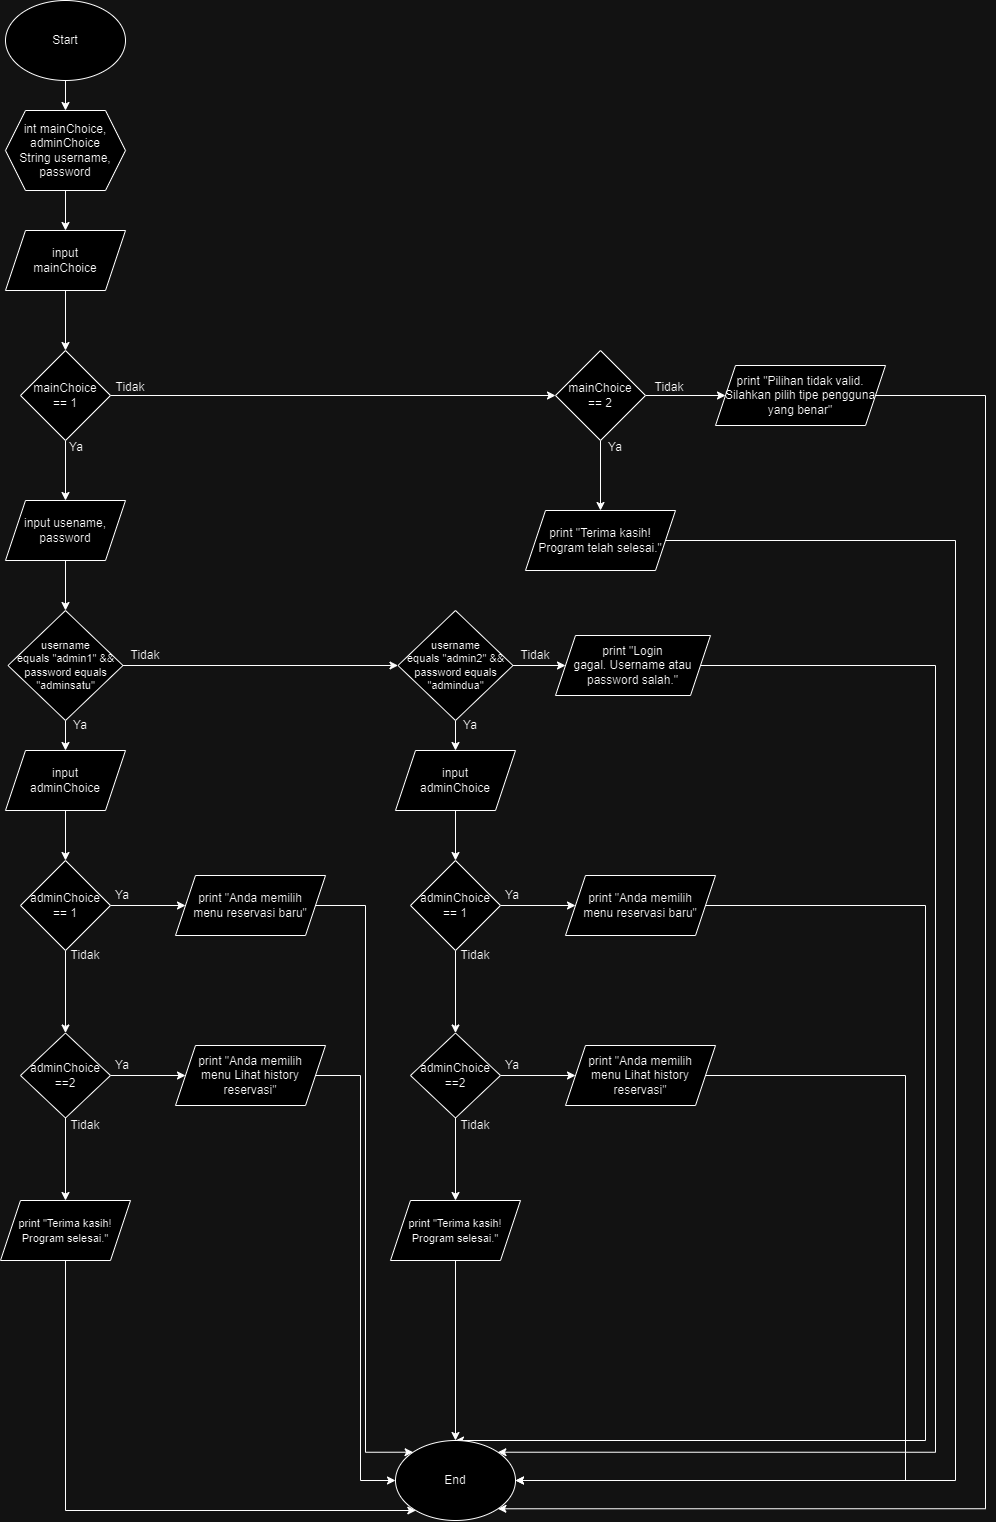

The diagram above was exported from draw.io. Its source (the exported page's mxGraphModel, read from the mxfile embedded in the PNG):
<mxGraphModel dx="1145" dy="1993" grid="1" gridSize="10" guides="1" tooltips="1" connect="1" arrows="1" fold="1" page="1" pageScale="1" pageWidth="3300" pageHeight="4681" math="0" shadow="0">
  <root>
    <object label="" id="0">
      <mxCell />
    </object>
    <mxCell id="1" parent="0" />
    <mxCell id="rSd42JkEJ0sCAKLmir6a-3" style="edgeStyle=orthogonalEdgeStyle;rounded=0;orthogonalLoop=1;jettySize=auto;html=1;entryX=0.5;entryY=0;entryDx=0;entryDy=0;" parent="1" source="rSd42JkEJ0sCAKLmir6a-1" target="rSd42JkEJ0sCAKLmir6a-2" edge="1">
      <mxGeometry relative="1" as="geometry" />
    </mxCell>
    <mxCell id="rSd42JkEJ0sCAKLmir6a-1" value="Start" style="ellipse;whiteSpace=wrap;html=1;" parent="1" vertex="1">
      <mxGeometry x="70" y="40" width="120" height="80" as="geometry" />
    </mxCell>
    <mxCell id="rSd42JkEJ0sCAKLmir6a-5" style="edgeStyle=orthogonalEdgeStyle;rounded=0;orthogonalLoop=1;jettySize=auto;html=1;entryX=0.5;entryY=0;entryDx=0;entryDy=0;" parent="1" source="rSd42JkEJ0sCAKLmir6a-2" target="rSd42JkEJ0sCAKLmir6a-4" edge="1">
      <mxGeometry relative="1" as="geometry" />
    </mxCell>
    <mxCell id="rSd42JkEJ0sCAKLmir6a-2" value="int mainChoice, adminChoice&lt;br&gt;String username, password" style="shape=hexagon;perimeter=hexagonPerimeter2;whiteSpace=wrap;html=1;fixedSize=1;" parent="1" vertex="1">
      <mxGeometry x="70" y="150" width="120" height="80" as="geometry" />
    </mxCell>
    <mxCell id="kHt6mBuqmPM05pOJplBX-2" style="edgeStyle=orthogonalEdgeStyle;rounded=0;orthogonalLoop=1;jettySize=auto;html=1;entryX=0.5;entryY=0;entryDx=0;entryDy=0;" edge="1" parent="1" source="rSd42JkEJ0sCAKLmir6a-4" target="kHt6mBuqmPM05pOJplBX-1">
      <mxGeometry relative="1" as="geometry" />
    </mxCell>
    <mxCell id="rSd42JkEJ0sCAKLmir6a-4" value="input&lt;br&gt;mainChoice" style="shape=parallelogram;perimeter=parallelogramPerimeter;whiteSpace=wrap;html=1;fixedSize=1;" parent="1" vertex="1">
      <mxGeometry x="70" y="270" width="120" height="60" as="geometry" />
    </mxCell>
    <mxCell id="kHt6mBuqmPM05pOJplBX-4" style="edgeStyle=orthogonalEdgeStyle;rounded=0;orthogonalLoop=1;jettySize=auto;html=1;" edge="1" parent="1" source="kHt6mBuqmPM05pOJplBX-1" target="kHt6mBuqmPM05pOJplBX-3">
      <mxGeometry relative="1" as="geometry" />
    </mxCell>
    <mxCell id="kHt6mBuqmPM05pOJplBX-7" value="" style="edgeStyle=orthogonalEdgeStyle;rounded=0;orthogonalLoop=1;jettySize=auto;html=1;" edge="1" parent="1" source="kHt6mBuqmPM05pOJplBX-1" target="kHt6mBuqmPM05pOJplBX-6">
      <mxGeometry relative="1" as="geometry" />
    </mxCell>
    <mxCell id="kHt6mBuqmPM05pOJplBX-1" value="mainChoice&lt;br&gt;== 1" style="rhombus;whiteSpace=wrap;html=1;" vertex="1" parent="1">
      <mxGeometry x="85" y="390" width="90" height="90" as="geometry" />
    </mxCell>
    <mxCell id="kHt6mBuqmPM05pOJplBX-17" style="edgeStyle=orthogonalEdgeStyle;rounded=0;orthogonalLoop=1;jettySize=auto;html=1;entryX=0.5;entryY=0;entryDx=0;entryDy=0;" edge="1" parent="1" source="kHt6mBuqmPM05pOJplBX-3" target="kHt6mBuqmPM05pOJplBX-16">
      <mxGeometry relative="1" as="geometry" />
    </mxCell>
    <mxCell id="kHt6mBuqmPM05pOJplBX-3" value="input usename, password" style="shape=parallelogram;perimeter=parallelogramPerimeter;whiteSpace=wrap;html=1;fixedSize=1;" vertex="1" parent="1">
      <mxGeometry x="70" y="540" width="120" height="60" as="geometry" />
    </mxCell>
    <mxCell id="kHt6mBuqmPM05pOJplBX-9" style="edgeStyle=orthogonalEdgeStyle;rounded=0;orthogonalLoop=1;jettySize=auto;html=1;entryX=0.5;entryY=0;entryDx=0;entryDy=0;" edge="1" parent="1" source="kHt6mBuqmPM05pOJplBX-6" target="kHt6mBuqmPM05pOJplBX-8">
      <mxGeometry relative="1" as="geometry" />
    </mxCell>
    <mxCell id="kHt6mBuqmPM05pOJplBX-11" style="edgeStyle=orthogonalEdgeStyle;rounded=0;orthogonalLoop=1;jettySize=auto;html=1;" edge="1" parent="1" source="kHt6mBuqmPM05pOJplBX-6" target="kHt6mBuqmPM05pOJplBX-10">
      <mxGeometry relative="1" as="geometry" />
    </mxCell>
    <mxCell id="kHt6mBuqmPM05pOJplBX-6" value="mainChoice&lt;br&gt;== 2" style="rhombus;whiteSpace=wrap;html=1;" vertex="1" parent="1">
      <mxGeometry x="620" y="390" width="90" height="90" as="geometry" />
    </mxCell>
    <mxCell id="CP9NV_STU7taJxP82zeR-40" style="edgeStyle=orthogonalEdgeStyle;rounded=0;orthogonalLoop=1;jettySize=auto;html=1;entryX=1;entryY=0.5;entryDx=0;entryDy=0;" edge="1" parent="1" source="kHt6mBuqmPM05pOJplBX-8" target="CP9NV_STU7taJxP82zeR-36">
      <mxGeometry relative="1" as="geometry">
        <Array as="points">
          <mxPoint x="1020" y="580" />
          <mxPoint x="1020" y="1520" />
        </Array>
      </mxGeometry>
    </mxCell>
    <mxCell id="kHt6mBuqmPM05pOJplBX-8" value="print &quot;Terima kasih! Program telah selesai.&quot;" style="shape=parallelogram;perimeter=parallelogramPerimeter;whiteSpace=wrap;html=1;fixedSize=1;" vertex="1" parent="1">
      <mxGeometry x="590" y="550" width="150" height="60" as="geometry" />
    </mxCell>
    <mxCell id="CP9NV_STU7taJxP82zeR-39" style="edgeStyle=orthogonalEdgeStyle;rounded=0;orthogonalLoop=1;jettySize=auto;html=1;entryX=1;entryY=1;entryDx=0;entryDy=0;" edge="1" parent="1" source="kHt6mBuqmPM05pOJplBX-10" target="CP9NV_STU7taJxP82zeR-36">
      <mxGeometry relative="1" as="geometry">
        <Array as="points">
          <mxPoint x="1050" y="435" />
          <mxPoint x="1050" y="1548" />
        </Array>
      </mxGeometry>
    </mxCell>
    <mxCell id="kHt6mBuqmPM05pOJplBX-10" value="print &quot;Pilihan tidak valid. Silahkan pilih tipe pengguna yang benar&quot;" style="shape=parallelogram;perimeter=parallelogramPerimeter;whiteSpace=wrap;html=1;fixedSize=1;" vertex="1" parent="1">
      <mxGeometry x="780" y="405" width="170" height="60" as="geometry" />
    </mxCell>
    <mxCell id="kHt6mBuqmPM05pOJplBX-12" value="Ya" style="text;html=1;strokeColor=none;fillColor=none;align=center;verticalAlign=middle;whiteSpace=wrap;rounded=0;" vertex="1" parent="1">
      <mxGeometry x="111" y="472" width="60" height="30" as="geometry" />
    </mxCell>
    <mxCell id="kHt6mBuqmPM05pOJplBX-13" value="Tidak" style="text;html=1;strokeColor=none;fillColor=none;align=center;verticalAlign=middle;whiteSpace=wrap;rounded=0;" vertex="1" parent="1">
      <mxGeometry x="165" y="412" width="60" height="30" as="geometry" />
    </mxCell>
    <mxCell id="kHt6mBuqmPM05pOJplBX-14" value="Ya" style="text;html=1;strokeColor=none;fillColor=none;align=center;verticalAlign=middle;whiteSpace=wrap;rounded=0;" vertex="1" parent="1">
      <mxGeometry x="650" y="472" width="60" height="30" as="geometry" />
    </mxCell>
    <mxCell id="kHt6mBuqmPM05pOJplBX-15" value="Tidak" style="text;html=1;strokeColor=none;fillColor=none;align=center;verticalAlign=middle;whiteSpace=wrap;rounded=0;" vertex="1" parent="1">
      <mxGeometry x="704" y="412" width="60" height="30" as="geometry" />
    </mxCell>
    <mxCell id="kHt6mBuqmPM05pOJplBX-19" value="" style="edgeStyle=orthogonalEdgeStyle;rounded=0;orthogonalLoop=1;jettySize=auto;html=1;" edge="1" parent="1" source="kHt6mBuqmPM05pOJplBX-16" target="kHt6mBuqmPM05pOJplBX-18">
      <mxGeometry relative="1" as="geometry" />
    </mxCell>
    <mxCell id="kHt6mBuqmPM05pOJplBX-21" style="edgeStyle=orthogonalEdgeStyle;rounded=0;orthogonalLoop=1;jettySize=auto;html=1;entryX=0.5;entryY=0;entryDx=0;entryDy=0;" edge="1" parent="1" source="kHt6mBuqmPM05pOJplBX-16" target="kHt6mBuqmPM05pOJplBX-20">
      <mxGeometry relative="1" as="geometry" />
    </mxCell>
    <mxCell id="kHt6mBuqmPM05pOJplBX-16" value="username &lt;br&gt;equals &quot;admin1&quot; &amp;amp;&amp;amp; password equals &quot;adminsatu&quot;" style="rhombus;whiteSpace=wrap;html=1;fontSize=11;" vertex="1" parent="1">
      <mxGeometry x="72.5" y="650" width="115" height="110" as="geometry" />
    </mxCell>
    <mxCell id="_jIPrutbKuqPgpjZvtjL-3" style="edgeStyle=orthogonalEdgeStyle;rounded=0;orthogonalLoop=1;jettySize=auto;html=1;" edge="1" parent="1" source="kHt6mBuqmPM05pOJplBX-18" target="_jIPrutbKuqPgpjZvtjL-1">
      <mxGeometry relative="1" as="geometry" />
    </mxCell>
    <mxCell id="CP9NV_STU7taJxP82zeR-15" style="edgeStyle=orthogonalEdgeStyle;rounded=0;orthogonalLoop=1;jettySize=auto;html=1;" edge="1" parent="1" source="kHt6mBuqmPM05pOJplBX-18" target="CP9NV_STU7taJxP82zeR-14">
      <mxGeometry relative="1" as="geometry" />
    </mxCell>
    <mxCell id="kHt6mBuqmPM05pOJplBX-18" value="username &lt;br&gt;equals &quot;admin2&quot; &amp;amp;&amp;amp; password equals &quot;admindua&quot;" style="rhombus;whiteSpace=wrap;html=1;fontSize=11;" vertex="1" parent="1">
      <mxGeometry x="462.5" y="650" width="115" height="110" as="geometry" />
    </mxCell>
    <mxCell id="kHt6mBuqmPM05pOJplBX-23" style="edgeStyle=orthogonalEdgeStyle;rounded=0;orthogonalLoop=1;jettySize=auto;html=1;entryX=0.5;entryY=0;entryDx=0;entryDy=0;" edge="1" parent="1" source="kHt6mBuqmPM05pOJplBX-20" target="kHt6mBuqmPM05pOJplBX-22">
      <mxGeometry relative="1" as="geometry" />
    </mxCell>
    <mxCell id="kHt6mBuqmPM05pOJplBX-20" value="input&lt;br&gt;adminChoice" style="shape=parallelogram;perimeter=parallelogramPerimeter;whiteSpace=wrap;html=1;fixedSize=1;" vertex="1" parent="1">
      <mxGeometry x="70" y="790" width="120" height="60" as="geometry" />
    </mxCell>
    <mxCell id="CP9NV_STU7taJxP82zeR-2" style="edgeStyle=orthogonalEdgeStyle;rounded=0;orthogonalLoop=1;jettySize=auto;html=1;entryX=0;entryY=0.5;entryDx=0;entryDy=0;" edge="1" parent="1" source="kHt6mBuqmPM05pOJplBX-22" target="CP9NV_STU7taJxP82zeR-1">
      <mxGeometry relative="1" as="geometry" />
    </mxCell>
    <mxCell id="CP9NV_STU7taJxP82zeR-4" value="" style="edgeStyle=orthogonalEdgeStyle;rounded=0;orthogonalLoop=1;jettySize=auto;html=1;" edge="1" parent="1" source="kHt6mBuqmPM05pOJplBX-22" target="CP9NV_STU7taJxP82zeR-3">
      <mxGeometry relative="1" as="geometry" />
    </mxCell>
    <mxCell id="kHt6mBuqmPM05pOJplBX-22" value="adminChoice &lt;br&gt;== 1" style="rhombus;whiteSpace=wrap;html=1;" vertex="1" parent="1">
      <mxGeometry x="85" y="900" width="90" height="90" as="geometry" />
    </mxCell>
    <mxCell id="_jIPrutbKuqPgpjZvtjL-4" style="edgeStyle=orthogonalEdgeStyle;rounded=0;orthogonalLoop=1;jettySize=auto;html=1;entryX=0.5;entryY=0;entryDx=0;entryDy=0;" edge="1" parent="1" source="_jIPrutbKuqPgpjZvtjL-1" target="_jIPrutbKuqPgpjZvtjL-2">
      <mxGeometry relative="1" as="geometry" />
    </mxCell>
    <mxCell id="_jIPrutbKuqPgpjZvtjL-1" value="input&lt;br&gt;adminChoice" style="shape=parallelogram;perimeter=parallelogramPerimeter;whiteSpace=wrap;html=1;fixedSize=1;" vertex="1" parent="1">
      <mxGeometry x="460" y="790" width="120" height="60" as="geometry" />
    </mxCell>
    <mxCell id="CP9NV_STU7taJxP82zeR-20" style="edgeStyle=orthogonalEdgeStyle;rounded=0;orthogonalLoop=1;jettySize=auto;html=1;entryX=0.5;entryY=0;entryDx=0;entryDy=0;" edge="1" parent="1" source="_jIPrutbKuqPgpjZvtjL-2" target="CP9NV_STU7taJxP82zeR-17">
      <mxGeometry relative="1" as="geometry" />
    </mxCell>
    <mxCell id="CP9NV_STU7taJxP82zeR-22" style="edgeStyle=orthogonalEdgeStyle;rounded=0;orthogonalLoop=1;jettySize=auto;html=1;entryX=0;entryY=0.5;entryDx=0;entryDy=0;" edge="1" parent="1" source="_jIPrutbKuqPgpjZvtjL-2" target="CP9NV_STU7taJxP82zeR-16">
      <mxGeometry relative="1" as="geometry" />
    </mxCell>
    <mxCell id="_jIPrutbKuqPgpjZvtjL-2" value="adminChoice &lt;br&gt;== 1" style="rhombus;whiteSpace=wrap;html=1;" vertex="1" parent="1">
      <mxGeometry x="475" y="900" width="90" height="90" as="geometry" />
    </mxCell>
    <mxCell id="CP9NV_STU7taJxP82zeR-50" style="edgeStyle=orthogonalEdgeStyle;rounded=0;orthogonalLoop=1;jettySize=auto;html=1;entryX=0;entryY=0;entryDx=0;entryDy=0;" edge="1" parent="1" source="CP9NV_STU7taJxP82zeR-1" target="CP9NV_STU7taJxP82zeR-36">
      <mxGeometry relative="1" as="geometry">
        <Array as="points">
          <mxPoint x="430" y="945" />
          <mxPoint x="430" y="1492" />
        </Array>
      </mxGeometry>
    </mxCell>
    <mxCell id="CP9NV_STU7taJxP82zeR-1" value="print &quot;Anda memilih &lt;br&gt;menu reservasi baru&quot;" style="shape=parallelogram;perimeter=parallelogramPerimeter;whiteSpace=wrap;html=1;fixedSize=1;" vertex="1" parent="1">
      <mxGeometry x="240" y="915" width="150" height="60" as="geometry" />
    </mxCell>
    <mxCell id="CP9NV_STU7taJxP82zeR-10" style="edgeStyle=orthogonalEdgeStyle;rounded=0;orthogonalLoop=1;jettySize=auto;html=1;" edge="1" parent="1" source="CP9NV_STU7taJxP82zeR-3" target="CP9NV_STU7taJxP82zeR-5">
      <mxGeometry relative="1" as="geometry" />
    </mxCell>
    <mxCell id="CP9NV_STU7taJxP82zeR-13" style="edgeStyle=orthogonalEdgeStyle;rounded=0;orthogonalLoop=1;jettySize=auto;html=1;entryX=0.5;entryY=0;entryDx=0;entryDy=0;" edge="1" parent="1" source="CP9NV_STU7taJxP82zeR-3" target="CP9NV_STU7taJxP82zeR-11">
      <mxGeometry relative="1" as="geometry" />
    </mxCell>
    <mxCell id="CP9NV_STU7taJxP82zeR-3" value="adminChoice&lt;br&gt;==2" style="rhombus;whiteSpace=wrap;html=1;" vertex="1" parent="1">
      <mxGeometry x="85" y="1072.5" width="90" height="85" as="geometry" />
    </mxCell>
    <mxCell id="CP9NV_STU7taJxP82zeR-51" style="edgeStyle=orthogonalEdgeStyle;rounded=0;orthogonalLoop=1;jettySize=auto;html=1;entryX=0;entryY=0.5;entryDx=0;entryDy=0;" edge="1" parent="1" source="CP9NV_STU7taJxP82zeR-5" target="CP9NV_STU7taJxP82zeR-36">
      <mxGeometry relative="1" as="geometry" />
    </mxCell>
    <mxCell id="CP9NV_STU7taJxP82zeR-5" value="print &quot;Anda memilih &lt;br&gt;menu Lihat history reservasi&quot;" style="shape=parallelogram;perimeter=parallelogramPerimeter;whiteSpace=wrap;html=1;fixedSize=1;" vertex="1" parent="1">
      <mxGeometry x="240" y="1085" width="150" height="60" as="geometry" />
    </mxCell>
    <mxCell id="CP9NV_STU7taJxP82zeR-52" style="edgeStyle=orthogonalEdgeStyle;rounded=0;orthogonalLoop=1;jettySize=auto;html=1;" edge="1" parent="1" source="CP9NV_STU7taJxP82zeR-11" target="CP9NV_STU7taJxP82zeR-36">
      <mxGeometry relative="1" as="geometry">
        <mxPoint x="490" y="1550" as="targetPoint" />
        <Array as="points">
          <mxPoint x="130" y="1550" />
        </Array>
      </mxGeometry>
    </mxCell>
    <mxCell id="CP9NV_STU7taJxP82zeR-11" value="&lt;font style=&quot;font-size: 11px;&quot;&gt;print &quot;Terima kasih! Program selesai.&lt;span style=&quot;background-color: initial;&quot;&gt;&quot;&lt;/span&gt;&lt;/font&gt;" style="shape=parallelogram;perimeter=parallelogramPerimeter;whiteSpace=wrap;html=1;fixedSize=1;" vertex="1" parent="1">
      <mxGeometry x="65" y="1240" width="130" height="60" as="geometry" />
    </mxCell>
    <mxCell id="CP9NV_STU7taJxP82zeR-41" style="edgeStyle=orthogonalEdgeStyle;rounded=0;orthogonalLoop=1;jettySize=auto;html=1;entryX=1;entryY=0;entryDx=0;entryDy=0;" edge="1" parent="1" source="CP9NV_STU7taJxP82zeR-14" target="CP9NV_STU7taJxP82zeR-36">
      <mxGeometry relative="1" as="geometry">
        <Array as="points">
          <mxPoint x="1000" y="705" />
          <mxPoint x="1000" y="1492" />
        </Array>
      </mxGeometry>
    </mxCell>
    <mxCell id="CP9NV_STU7taJxP82zeR-14" value="print &quot;Login &lt;br&gt;gagal. Username atau password salah.&lt;span style=&quot;background-color: initial;&quot;&gt;&quot;&lt;/span&gt;" style="shape=parallelogram;perimeter=parallelogramPerimeter;whiteSpace=wrap;html=1;fixedSize=1;" vertex="1" parent="1">
      <mxGeometry x="620" y="675" width="155" height="60" as="geometry" />
    </mxCell>
    <mxCell id="CP9NV_STU7taJxP82zeR-42" style="edgeStyle=orthogonalEdgeStyle;rounded=0;orthogonalLoop=1;jettySize=auto;html=1;entryX=0.5;entryY=0;entryDx=0;entryDy=0;" edge="1" parent="1" source="CP9NV_STU7taJxP82zeR-16" target="CP9NV_STU7taJxP82zeR-36">
      <mxGeometry relative="1" as="geometry">
        <Array as="points">
          <mxPoint x="990" y="945" />
          <mxPoint x="990" y="1480" />
        </Array>
      </mxGeometry>
    </mxCell>
    <mxCell id="CP9NV_STU7taJxP82zeR-16" value="print &quot;Anda memilih &lt;br&gt;menu reservasi baru&quot;" style="shape=parallelogram;perimeter=parallelogramPerimeter;whiteSpace=wrap;html=1;fixedSize=1;" vertex="1" parent="1">
      <mxGeometry x="630" y="915" width="150" height="60" as="geometry" />
    </mxCell>
    <mxCell id="CP9NV_STU7taJxP82zeR-21" style="edgeStyle=orthogonalEdgeStyle;rounded=0;orthogonalLoop=1;jettySize=auto;html=1;entryX=0.5;entryY=0;entryDx=0;entryDy=0;" edge="1" parent="1" source="CP9NV_STU7taJxP82zeR-17" target="CP9NV_STU7taJxP82zeR-19">
      <mxGeometry relative="1" as="geometry" />
    </mxCell>
    <mxCell id="CP9NV_STU7taJxP82zeR-23" style="edgeStyle=orthogonalEdgeStyle;rounded=0;orthogonalLoop=1;jettySize=auto;html=1;" edge="1" parent="1" source="CP9NV_STU7taJxP82zeR-17" target="CP9NV_STU7taJxP82zeR-18">
      <mxGeometry relative="1" as="geometry" />
    </mxCell>
    <mxCell id="CP9NV_STU7taJxP82zeR-17" value="adminChoice&lt;br&gt;==2" style="rhombus;whiteSpace=wrap;html=1;" vertex="1" parent="1">
      <mxGeometry x="475" y="1072.5" width="90" height="85" as="geometry" />
    </mxCell>
    <mxCell id="CP9NV_STU7taJxP82zeR-45" style="edgeStyle=orthogonalEdgeStyle;rounded=0;orthogonalLoop=1;jettySize=auto;html=1;entryX=1;entryY=0.5;entryDx=0;entryDy=0;" edge="1" parent="1" source="CP9NV_STU7taJxP82zeR-18" target="CP9NV_STU7taJxP82zeR-36">
      <mxGeometry relative="1" as="geometry">
        <Array as="points">
          <mxPoint x="970" y="1115" />
          <mxPoint x="970" y="1520" />
        </Array>
      </mxGeometry>
    </mxCell>
    <mxCell id="CP9NV_STU7taJxP82zeR-18" value="print &quot;Anda memilih &lt;br&gt;menu Lihat history reservasi&quot;" style="shape=parallelogram;perimeter=parallelogramPerimeter;whiteSpace=wrap;html=1;fixedSize=1;" vertex="1" parent="1">
      <mxGeometry x="630" y="1085" width="150" height="60" as="geometry" />
    </mxCell>
    <mxCell id="CP9NV_STU7taJxP82zeR-44" style="edgeStyle=orthogonalEdgeStyle;rounded=0;orthogonalLoop=1;jettySize=auto;html=1;entryX=0.5;entryY=0;entryDx=0;entryDy=0;" edge="1" parent="1" source="CP9NV_STU7taJxP82zeR-19" target="CP9NV_STU7taJxP82zeR-36">
      <mxGeometry relative="1" as="geometry" />
    </mxCell>
    <mxCell id="CP9NV_STU7taJxP82zeR-19" value="&lt;font style=&quot;font-size: 11px;&quot;&gt;print &quot;Terima kasih! Program selesai.&lt;span style=&quot;background-color: initial;&quot;&gt;&quot;&lt;/span&gt;&lt;/font&gt;" style="shape=parallelogram;perimeter=parallelogramPerimeter;whiteSpace=wrap;html=1;fixedSize=1;" vertex="1" parent="1">
      <mxGeometry x="455" y="1240" width="130" height="60" as="geometry" />
    </mxCell>
    <mxCell id="CP9NV_STU7taJxP82zeR-24" value="Ya" style="text;html=1;strokeColor=none;fillColor=none;align=center;verticalAlign=middle;whiteSpace=wrap;rounded=0;" vertex="1" parent="1">
      <mxGeometry x="115" y="750" width="60" height="30" as="geometry" />
    </mxCell>
    <mxCell id="CP9NV_STU7taJxP82zeR-25" value="Tidak" style="text;html=1;strokeColor=none;fillColor=none;align=center;verticalAlign=middle;whiteSpace=wrap;rounded=0;" vertex="1" parent="1">
      <mxGeometry x="180" y="680" width="60" height="30" as="geometry" />
    </mxCell>
    <mxCell id="CP9NV_STU7taJxP82zeR-26" value="Ya" style="text;html=1;strokeColor=none;fillColor=none;align=center;verticalAlign=middle;whiteSpace=wrap;rounded=0;" vertex="1" parent="1">
      <mxGeometry x="157" y="920" width="60" height="30" as="geometry" />
    </mxCell>
    <mxCell id="CP9NV_STU7taJxP82zeR-27" value="Tidak" style="text;html=1;strokeColor=none;fillColor=none;align=center;verticalAlign=middle;whiteSpace=wrap;rounded=0;" vertex="1" parent="1">
      <mxGeometry x="120" y="980" width="60" height="30" as="geometry" />
    </mxCell>
    <mxCell id="CP9NV_STU7taJxP82zeR-28" value="Ya" style="text;html=1;strokeColor=none;fillColor=none;align=center;verticalAlign=middle;whiteSpace=wrap;rounded=0;" vertex="1" parent="1">
      <mxGeometry x="157" y="1090" width="60" height="30" as="geometry" />
    </mxCell>
    <mxCell id="CP9NV_STU7taJxP82zeR-29" value="Tidak" style="text;html=1;strokeColor=none;fillColor=none;align=center;verticalAlign=middle;whiteSpace=wrap;rounded=0;" vertex="1" parent="1">
      <mxGeometry x="120" y="1150" width="60" height="30" as="geometry" />
    </mxCell>
    <mxCell id="CP9NV_STU7taJxP82zeR-30" value="Ya" style="text;html=1;strokeColor=none;fillColor=none;align=center;verticalAlign=middle;whiteSpace=wrap;rounded=0;" vertex="1" parent="1">
      <mxGeometry x="505" y="750" width="60" height="30" as="geometry" />
    </mxCell>
    <mxCell id="CP9NV_STU7taJxP82zeR-31" value="Tidak" style="text;html=1;strokeColor=none;fillColor=none;align=center;verticalAlign=middle;whiteSpace=wrap;rounded=0;" vertex="1" parent="1">
      <mxGeometry x="570" y="680" width="60" height="30" as="geometry" />
    </mxCell>
    <mxCell id="CP9NV_STU7taJxP82zeR-32" value="Ya" style="text;html=1;strokeColor=none;fillColor=none;align=center;verticalAlign=middle;whiteSpace=wrap;rounded=0;" vertex="1" parent="1">
      <mxGeometry x="547" y="920" width="60" height="30" as="geometry" />
    </mxCell>
    <mxCell id="CP9NV_STU7taJxP82zeR-33" value="Tidak" style="text;html=1;strokeColor=none;fillColor=none;align=center;verticalAlign=middle;whiteSpace=wrap;rounded=0;" vertex="1" parent="1">
      <mxGeometry x="510" y="980" width="60" height="30" as="geometry" />
    </mxCell>
    <mxCell id="CP9NV_STU7taJxP82zeR-34" value="Ya" style="text;html=1;strokeColor=none;fillColor=none;align=center;verticalAlign=middle;whiteSpace=wrap;rounded=0;" vertex="1" parent="1">
      <mxGeometry x="547" y="1090" width="60" height="30" as="geometry" />
    </mxCell>
    <mxCell id="CP9NV_STU7taJxP82zeR-35" value="Tidak" style="text;html=1;strokeColor=none;fillColor=none;align=center;verticalAlign=middle;whiteSpace=wrap;rounded=0;" vertex="1" parent="1">
      <mxGeometry x="510" y="1150" width="60" height="30" as="geometry" />
    </mxCell>
    <mxCell id="CP9NV_STU7taJxP82zeR-36" value="End" style="ellipse;whiteSpace=wrap;html=1;" vertex="1" parent="1">
      <mxGeometry x="460" y="1480" width="120" height="80" as="geometry" />
    </mxCell>
  </root>
</mxGraphModel>